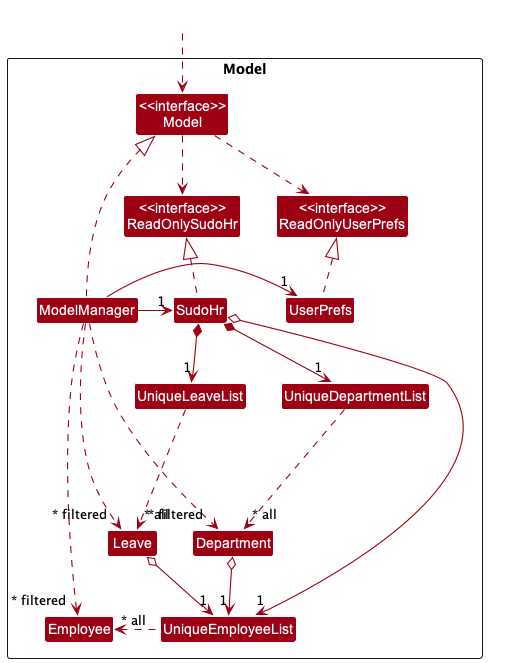

The diagram above was rendered by PlantUML. Its source (embedded in the PNG):
@startuml
!include style.puml
skinparam arrowThickness 1.1
skinparam arrowColor MODEL_COLOR
skinparam classBackgroundColor MODEL_COLOR

Package Model <<Rectangle>>{
Class "<<interface>>\nReadOnlySudoHr" as ReadOnlySudoHr
Class "<<interface>>\nReadOnlyUserPrefs" as ReadOnlyUserPrefs
Class "<<interface>>\nModel" as Model
Class SudoHr
Class ModelManager
Class UserPrefs

Class UniqueEmployeeList
Class Employee

Class UniqueDepartmentList
Class Department

Class UniqueLeaveList
Class Leave
}

Class HiddenOutside #FFFFFF
HiddenOutside ..> Model

SudoHr .up.|> ReadOnlySudoHr

ModelManager .up.|> Model
Model .down.> ReadOnlyUserPrefs
Model .down.> ReadOnlySudoHr
ModelManager -left-> "1" SudoHr
ModelManager -right-> "1" UserPrefs
UserPrefs .up.|> ReadOnlyUserPrefs

SudoHr o-down-> "1" UniqueEmployeeList
SudoHr *-down-> "1" UniqueDepartmentList
SudoHr *-down-> "1" UniqueLeaveList

UniqueEmployeeList .left--> "~* all" Employee

UniqueDepartmentList .down--> "~* all" Department
Department o-down->"1"UniqueEmployeeList

UniqueLeaveList .down--> "~* all" Leave
Leave o-down-> "1"UniqueEmployeeList

ModelManager .down.-->"~* filtered" Employee
ModelManager .down.-->"~* filtered" Department
ModelManager .down.-->"~* filtered" Leave
@enduml